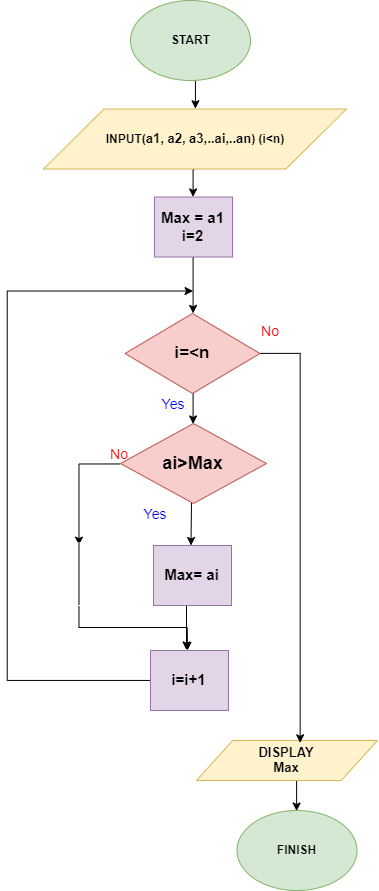

The diagram above was exported from draw.io. Its source (the exported page's mxGraphModel, read from the mxfile embedded in the PNG):
<mxGraphModel dx="1005" dy="2693" grid="1" gridSize="10" guides="1" tooltips="1" connect="1" arrows="1" fold="1" page="1" pageScale="1" pageWidth="850" pageHeight="1100" math="0" shadow="0">
  <root>
    <mxCell id="0" />
    <mxCell id="1" parent="0" />
    <mxCell id="tSeaYndeRde_ocZs3DXp-39" style="edgeStyle=orthogonalEdgeStyle;rounded=0;orthogonalLoop=1;jettySize=auto;html=1;entryX=0.5;entryY=0;entryDx=0;entryDy=0;exitX=0.5;exitY=1;exitDx=0;exitDy=0;" edge="1" parent="1" source="tSeaYndeRde_ocZs3DXp-75" target="tSeaYndeRde_ocZs3DXp-37">
      <mxGeometry relative="1" as="geometry" />
    </mxCell>
    <mxCell id="tSeaYndeRde_ocZs3DXp-77" style="edgeStyle=orthogonalEdgeStyle;rounded=0;orthogonalLoop=1;jettySize=auto;html=1;exitX=0.5;exitY=1;exitDx=0;exitDy=0;entryX=0.5;entryY=0;entryDx=0;entryDy=0;" edge="1" parent="1" source="tSeaYndeRde_ocZs3DXp-1" target="tSeaYndeRde_ocZs3DXp-75">
      <mxGeometry relative="1" as="geometry" />
    </mxCell>
    <mxCell id="tSeaYndeRde_ocZs3DXp-1" value="&lt;b&gt;&lt;font style=&quot;font-size: 12px&quot;&gt;INPUT(&lt;/font&gt;&lt;font style=&quot;font-size: 13px&quot;&gt;a1, a2, a3,..ai,..an&lt;/font&gt;&lt;font style=&quot;font-size: 12px&quot;&gt;) (i&amp;lt;n)&lt;/font&gt;&lt;/b&gt;" style="shape=parallelogram;perimeter=parallelogramPerimeter;whiteSpace=wrap;html=1;fillColor=#fff2cc;strokeColor=#d6b656;" vertex="1" parent="1">
      <mxGeometry x="196" y="-1031.5" width="303" height="60" as="geometry" />
    </mxCell>
    <mxCell id="tSeaYndeRde_ocZs3DXp-16" style="edgeStyle=orthogonalEdgeStyle;rounded=0;orthogonalLoop=1;jettySize=auto;html=1;exitX=0.5;exitY=1;exitDx=0;exitDy=0;entryX=0.5;entryY=0;entryDx=0;entryDy=0;" edge="1" parent="1" source="tSeaYndeRde_ocZs3DXp-2" target="tSeaYndeRde_ocZs3DXp-1">
      <mxGeometry relative="1" as="geometry" />
    </mxCell>
    <mxCell id="tSeaYndeRde_ocZs3DXp-2" value="&lt;b&gt;START&lt;/b&gt;" style="ellipse;whiteSpace=wrap;html=1;fillColor=#d5e8d4;strokeColor=#82b366;" vertex="1" parent="1">
      <mxGeometry x="283" y="-1140" width="120" height="80" as="geometry" />
    </mxCell>
    <mxCell id="tSeaYndeRde_ocZs3DXp-10" style="edgeStyle=orthogonalEdgeStyle;rounded=0;orthogonalLoop=1;jettySize=auto;html=1;entryX=0.5;entryY=0;entryDx=0;entryDy=0;exitX=0.5;exitY=1;exitDx=0;exitDy=0;" edge="1" parent="1" source="tSeaYndeRde_ocZs3DXp-37" target="tSeaYndeRde_ocZs3DXp-40">
      <mxGeometry relative="1" as="geometry">
        <mxPoint x="300" y="-787" as="sourcePoint" />
        <mxPoint x="390" y="-597" as="targetPoint" />
      </mxGeometry>
    </mxCell>
    <mxCell id="tSeaYndeRde_ocZs3DXp-87" style="edgeStyle=orthogonalEdgeStyle;rounded=0;orthogonalLoop=1;jettySize=auto;html=1;exitX=0.5;exitY=1;exitDx=0;exitDy=0;entryX=0.5;entryY=0;entryDx=0;entryDy=0;" edge="1" parent="1" source="tSeaYndeRde_ocZs3DXp-14" target="tSeaYndeRde_ocZs3DXp-29">
      <mxGeometry relative="1" as="geometry" />
    </mxCell>
    <mxCell id="tSeaYndeRde_ocZs3DXp-14" value="&lt;b&gt;&lt;font style=&quot;font-size: 13px&quot;&gt;DISPLAY&lt;br&gt;Max&lt;br&gt;&lt;/font&gt;&lt;/b&gt;" style="shape=parallelogram;perimeter=parallelogramPerimeter;whiteSpace=wrap;html=1;fillColor=#fff2cc;strokeColor=#d6b656;" vertex="1" parent="1">
      <mxGeometry x="349" y="-400" width="181" height="40" as="geometry" />
    </mxCell>
    <mxCell id="tSeaYndeRde_ocZs3DXp-28" value="" style="endArrow=classic;html=1;" edge="1" parent="1">
      <mxGeometry width="50" height="50" relative="1" as="geometry">
        <mxPoint x="344" y="-640" as="sourcePoint" />
        <mxPoint x="343.5" y="-595" as="targetPoint" />
      </mxGeometry>
    </mxCell>
    <mxCell id="tSeaYndeRde_ocZs3DXp-29" value="&lt;b&gt;FINISH&lt;/b&gt;" style="ellipse;whiteSpace=wrap;html=1;fillColor=#d5e8d4;strokeColor=#82b366;" vertex="1" parent="1">
      <mxGeometry x="389.5" y="-330" width="120" height="80" as="geometry" />
    </mxCell>
    <mxCell id="tSeaYndeRde_ocZs3DXp-48" style="edgeStyle=orthogonalEdgeStyle;rounded=0;orthogonalLoop=1;jettySize=auto;html=1;exitX=0.5;exitY=1;exitDx=0;exitDy=0;" edge="1" parent="1">
      <mxGeometry relative="1" as="geometry">
        <mxPoint x="339" y="-490.5" as="targetPoint" />
        <mxPoint x="339" y="-579.5" as="sourcePoint" />
      </mxGeometry>
    </mxCell>
    <mxCell id="tSeaYndeRde_ocZs3DXp-33" value="&lt;b&gt;&lt;font style=&quot;font-size: 15px&quot;&gt;Max= ai&lt;/font&gt;&lt;/b&gt;" style="rounded=0;whiteSpace=wrap;html=1;fillColor=#e1d5e7;strokeColor=#9673a6;" vertex="1" parent="1">
      <mxGeometry x="306" y="-595" width="78" height="60" as="geometry" />
    </mxCell>
    <mxCell id="tSeaYndeRde_ocZs3DXp-86" style="edgeStyle=orthogonalEdgeStyle;rounded=0;orthogonalLoop=1;jettySize=auto;html=1;exitX=1;exitY=0.5;exitDx=0;exitDy=0;entryX=0.573;entryY=0.05;entryDx=0;entryDy=0;entryPerimeter=0;" edge="1" parent="1" source="tSeaYndeRde_ocZs3DXp-37" target="tSeaYndeRde_ocZs3DXp-14">
      <mxGeometry relative="1" as="geometry" />
    </mxCell>
    <mxCell id="tSeaYndeRde_ocZs3DXp-37" value="&lt;b&gt;&lt;font style=&quot;font-size: 17px&quot;&gt;i=&amp;lt;n&lt;/font&gt;&lt;/b&gt;" style="rhombus;whiteSpace=wrap;html=1;fillColor=#f8cecc;strokeColor=#b85450;" vertex="1" parent="1">
      <mxGeometry x="277.5" y="-827" width="135" height="80" as="geometry" />
    </mxCell>
    <mxCell id="tSeaYndeRde_ocZs3DXp-56" style="edgeStyle=orthogonalEdgeStyle;rounded=0;orthogonalLoop=1;jettySize=auto;html=1;exitX=0;exitY=0.5;exitDx=0;exitDy=0;entryX=0.5;entryY=0;entryDx=0;entryDy=0;" edge="1" parent="1" source="tSeaYndeRde_ocZs3DXp-40" target="tSeaYndeRde_ocZs3DXp-43">
      <mxGeometry relative="1" as="geometry" />
    </mxCell>
    <mxCell id="tSeaYndeRde_ocZs3DXp-40" value="&lt;font style=&quot;font-size: 18px&quot;&gt;&lt;b&gt;ai&amp;gt;Max&lt;/b&gt;&lt;/font&gt;" style="rhombus;whiteSpace=wrap;html=1;fillColor=#f8cecc;strokeColor=#b85450;" vertex="1" parent="1">
      <mxGeometry x="273" y="-717" width="146" height="80" as="geometry" />
    </mxCell>
    <mxCell id="tSeaYndeRde_ocZs3DXp-81" style="edgeStyle=orthogonalEdgeStyle;rounded=0;orthogonalLoop=1;jettySize=auto;html=1;exitX=0.5;exitY=1;exitDx=0;exitDy=0;" edge="1" parent="1" source="tSeaYndeRde_ocZs3DXp-43">
      <mxGeometry relative="1" as="geometry">
        <mxPoint x="340" y="-490" as="targetPoint" />
      </mxGeometry>
    </mxCell>
    <mxCell id="tSeaYndeRde_ocZs3DXp-43" value="&lt;b&gt;&lt;font style=&quot;font-size: 15px&quot;&gt;Max = Max&lt;/font&gt;&lt;/b&gt;" style="rounded=0;whiteSpace=wrap;html=1;fillColor=#e1d5e7;strokeColor=#9673a6;" vertex="1" parent="1">
      <mxGeometry x="190" y="-595" width="82" height="60" as="geometry" />
    </mxCell>
    <mxCell id="tSeaYndeRde_ocZs3DXp-61" value="&lt;font style=&quot;font-size: 14px&quot; color=&quot;#0000ff&quot;&gt;Yes&lt;/font&gt;" style="text;html=1;strokeColor=none;fillColor=none;align=center;verticalAlign=middle;whiteSpace=wrap;rounded=0;" vertex="1" parent="1">
      <mxGeometry x="287" y="-637" width="40" height="20" as="geometry" />
    </mxCell>
    <mxCell id="tSeaYndeRde_ocZs3DXp-67" value="&lt;font style=&quot;font-size: 14px&quot; color=&quot;#0000ff&quot;&gt;Yes&lt;/font&gt;" style="text;html=1;strokeColor=none;fillColor=none;align=center;verticalAlign=middle;whiteSpace=wrap;rounded=0;" vertex="1" parent="1">
      <mxGeometry x="305" y="-747" width="40" height="20" as="geometry" />
    </mxCell>
    <mxCell id="tSeaYndeRde_ocZs3DXp-68" value="&lt;font style=&quot;font-size: 14px&quot; color=&quot;#ff0000&quot;&gt;No&lt;/font&gt;" style="text;html=1;strokeColor=none;fillColor=none;align=center;verticalAlign=middle;whiteSpace=wrap;rounded=0;" vertex="1" parent="1">
      <mxGeometry x="252" y="-697" width="40" height="20" as="geometry" />
    </mxCell>
    <mxCell id="tSeaYndeRde_ocZs3DXp-75" value="&lt;b&gt;&lt;font style=&quot;font-size: 15px&quot;&gt;Max = a1&lt;br&gt;i=2&lt;br&gt;&lt;/font&gt;&lt;/b&gt;" style="rounded=0;whiteSpace=wrap;html=1;fillColor=#e1d5e7;strokeColor=#9673a6;" vertex="1" parent="1">
      <mxGeometry x="307" y="-943.5" width="78" height="60" as="geometry" />
    </mxCell>
    <mxCell id="tSeaYndeRde_ocZs3DXp-82" style="edgeStyle=orthogonalEdgeStyle;rounded=0;orthogonalLoop=1;jettySize=auto;html=1;exitX=0;exitY=0.75;exitDx=0;exitDy=0;" edge="1" parent="1" source="tSeaYndeRde_ocZs3DXp-78">
      <mxGeometry relative="1" as="geometry">
        <mxPoint x="345" y="-849" as="targetPoint" />
        <mxPoint x="93.38235294117658" y="-460.0588235294117" as="sourcePoint" />
        <Array as="points">
          <mxPoint x="303" y="-460" />
          <mxPoint x="160" y="-460" />
          <mxPoint x="160" y="-849" />
        </Array>
      </mxGeometry>
    </mxCell>
    <mxCell id="tSeaYndeRde_ocZs3DXp-78" value="&lt;b&gt;&lt;font style=&quot;font-size: 15px&quot;&gt;i=i+1&lt;/font&gt;&lt;/b&gt;" style="rounded=0;whiteSpace=wrap;html=1;fillColor=#e1d5e7;strokeColor=#9673a6;" vertex="1" parent="1">
      <mxGeometry x="303" y="-490" width="78" height="60" as="geometry" />
    </mxCell>
    <mxCell id="tSeaYndeRde_ocZs3DXp-84" value="&lt;font style=&quot;font-size: 14px&quot; color=&quot;#ff0000&quot;&gt;No&lt;/font&gt;" style="text;html=1;strokeColor=none;fillColor=none;align=center;verticalAlign=middle;whiteSpace=wrap;rounded=0;" vertex="1" parent="1">
      <mxGeometry x="403" y="-820" width="40" height="20" as="geometry" />
    </mxCell>
  </root>
</mxGraphModel>